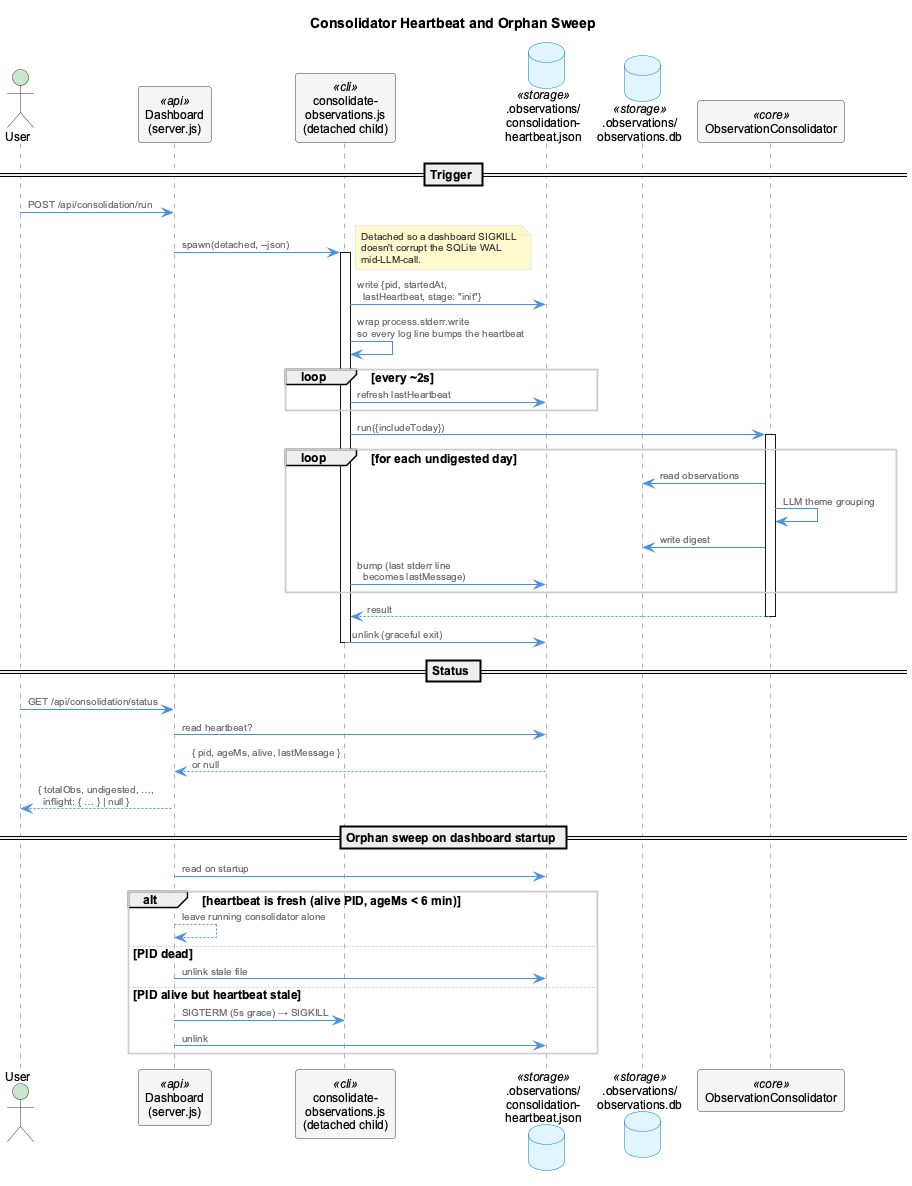

The diagram above was rendered by PlantUML. Its source (embedded in the PNG):
@startuml consolidator-heartbeat-flow
!include _standard-style.puml

title Consolidator Heartbeat and Orphan Sweep

actor User
participant "Dashboard\n(server.js)" as D <<api>>
participant "consolidate-\nobservations.js\n(detached child)" as Child <<cli>>
database ".observations/\nconsolidation-\nheartbeat.json" as HB <<storage>>
database ".observations/\nobservations.db" as DB <<storage>>
participant "ObservationConsolidator" as OC <<core>>

== Trigger ==

User -> D: POST /api/consolidation/run
D -> Child: spawn(detached, --json)
note right
  Detached so a dashboard SIGKILL
  doesn't corrupt the SQLite WAL
  mid-LLM-call.
end note
activate Child

Child -> HB: write {pid, startedAt,\n  lastHeartbeat, stage: "init"}
Child -> Child: wrap process.stderr.write\nso every log line bumps the heartbeat
loop every ~2s
    Child -> HB: refresh lastHeartbeat
end

Child -> OC: run({includeToday})
activate OC
loop for each undigested day
    OC -> DB: read observations
    OC -> OC: LLM theme grouping
    OC -> DB: write digest
    Child -> HB: bump (last stderr line\n  becomes lastMessage)
end
OC --> Child: result
deactivate OC

Child -> HB: unlink (graceful exit)
deactivate Child

== Status ==

User -> D: GET /api/consolidation/status
D -> HB: read heartbeat?
HB --> D: { pid, ageMs, alive, lastMessage }\nor null
D --> User: { totalObs, undigested, …,\n  inflight: { … } | null }

== Orphan sweep on dashboard startup ==

D -> HB: read on startup
alt heartbeat is fresh (alive PID, ageMs < 6 min)
    D --> D: leave running consolidator alone
else PID dead
    D -> HB: unlink stale file
else PID alive but heartbeat stale
    D -> Child: SIGTERM (5s grace) → SIGKILL
    D -> HB: unlink
end

@enduml